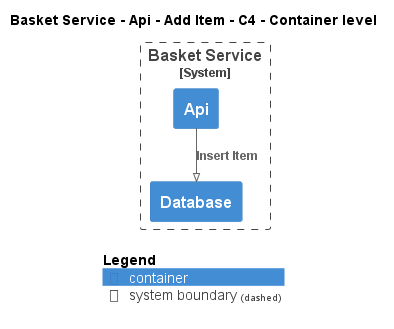

The diagram above was rendered by PlantUML. Its source (embedded in the PNG):
@startuml
!pragma layout smetana
!include ..\..\..\..\..\..\..\.c4s\C4_Container.puml

AddElementTag("c4interflow:lifecycle:new", $bgColor=green, $fontColor=#ffffff, $borderColor=green, $shadowing="False")
AddElementTag("c4interflow:lifecycle:changed", $bgColor=orange, $fontColor=#ffffff, $borderColor=orange, $shadowing="False")
AddElementTag("c4interflow:lifecycle:removed", $bgColor=red, $fontColor=#ffffff, $borderColor=red, $shadowing="False")

AddRelTag("c4interflow:lifecycle:new", $textColor=green, $lineColor=green)
AddRelTag("c4interflow:lifecycle:changed", $textColor=orange, $lineColor=orange)
AddRelTag("c4interflow:lifecycle:removed", $textColor=red, $lineColor=red)

SHOW_PERSON_PORTRAIT()
LAYOUT_TOP_DOWN()

skinparam linetype polyline

title Basket Service - Api - Add Item - C4 - Container level


System_Boundary(ECommercePlatform.SoftwareSystems.BasketService, "Basket Service") {
    Container(ECommercePlatform.SoftwareSystems.BasketService.Containers.Api, "Api", "", "")
    Container(ECommercePlatform.SoftwareSystems.BasketService.Containers.Database, "Database", "", "")
}

Rel(ECommercePlatform.SoftwareSystems.BasketService.Containers.Api, ECommercePlatform.SoftwareSystems.BasketService.Containers.Database, "Insert Item")


SHOW_LEGEND()
@enduml